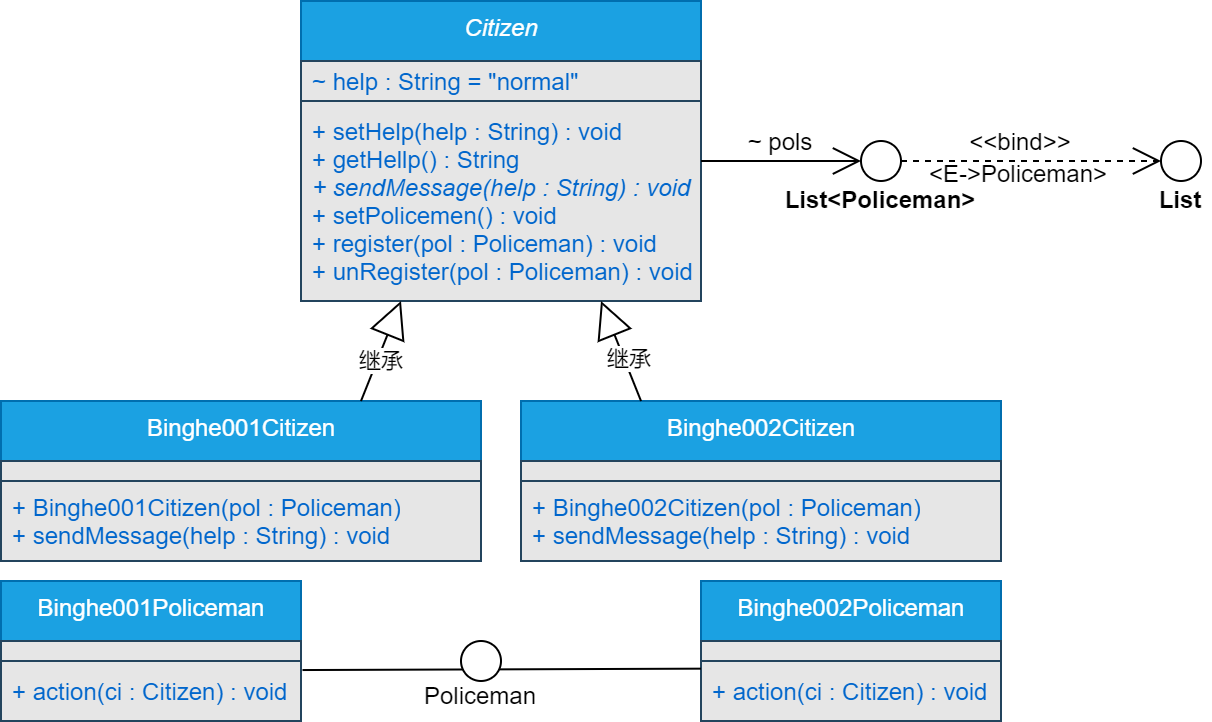

The diagram above was exported from draw.io. Its source (the exported page's mxGraphModel, read from the mxfile embedded in the PNG):
<mxGraphModel dx="2005" dy="-738" grid="0" gridSize="10" guides="1" tooltips="1" connect="1" arrows="1" fold="1" page="0" pageScale="1" pageWidth="827" pageHeight="1169" background="none" math="0" shadow="0">
  <root>
    <mxCell id="WIyWlLk6GJQsqaUBKTNV-0" />
    <mxCell id="WIyWlLk6GJQsqaUBKTNV-1" parent="WIyWlLk6GJQsqaUBKTNV-0" />
    <mxCell id="cpp7QJiTvaDbh-d1Fcf9-8" value="&lt;i&gt;Citizen&lt;/i&gt;" style="swimlane;fontStyle=0;align=center;verticalAlign=top;childLayout=stackLayout;horizontal=1;startSize=30;horizontalStack=0;resizeParent=1;resizeParentMax=0;resizeLast=0;collapsible=0;marginBottom=0;html=1;strokeColor=#006EAF;fillColor=#1ba1e2;fontColor=#ffffff;" parent="WIyWlLk6GJQsqaUBKTNV-1" vertex="1">
      <mxGeometry x="-820" y="1470" width="200" height="150" as="geometry" />
    </mxCell>
    <mxCell id="cpp7QJiTvaDbh-d1Fcf9-9" value="~ help : String = &quot;normal&quot;" style="text;html=1;strokeColor=#23445d;align=left;verticalAlign=middle;spacingLeft=4;spacingRight=4;overflow=hidden;rotatable=0;points=[[0,0.5],[1,0.5]];portConstraint=eastwest;fontColor=#0066CC;fillColor=#E6E6E6;fontStyle=0" parent="cpp7QJiTvaDbh-d1Fcf9-8" vertex="1">
      <mxGeometry y="30" width="200" height="20" as="geometry" />
    </mxCell>
    <mxCell id="cpp7QJiTvaDbh-d1Fcf9-10" value="+ setHelp(help : String) : void&lt;br&gt;+ getHellp() : String&lt;br&gt;&lt;i&gt;+ sendMessage(help : String) : void&lt;/i&gt;&lt;br&gt;+ setPolicemen() : void&lt;br&gt;+ register(pol : Policeman) : void&lt;br&gt;+ unRegister(pol : Policeman) : void" style="text;html=1;strokeColor=#23445d;fillColor=#E6E6E6;align=left;verticalAlign=middle;spacingLeft=4;spacingRight=4;overflow=hidden;rotatable=0;points=[[0,0.5],[1,0.5]];portConstraint=eastwest;fontColor=#0066CC;fontStyle=0" parent="cpp7QJiTvaDbh-d1Fcf9-8" vertex="1">
      <mxGeometry y="50" width="200" height="100" as="geometry" />
    </mxCell>
    <mxCell id="Hoj3iHdjuF6a4GnFdlDD-1" value="&lt;span&gt;Binghe001Citizen&lt;/span&gt;" style="swimlane;fontStyle=0;align=center;verticalAlign=top;childLayout=stackLayout;horizontal=1;startSize=30;horizontalStack=0;resizeParent=1;resizeParentMax=0;resizeLast=0;collapsible=0;marginBottom=0;html=1;strokeColor=#006EAF;fillColor=#1ba1e2;fontColor=#ffffff;" vertex="1" parent="WIyWlLk6GJQsqaUBKTNV-1">
      <mxGeometry x="-970" y="1670" width="240" height="80" as="geometry" />
    </mxCell>
    <mxCell id="Hoj3iHdjuF6a4GnFdlDD-2" value="" style="text;html=1;strokeColor=#23445d;align=left;verticalAlign=middle;spacingLeft=4;spacingRight=4;overflow=hidden;rotatable=0;points=[[0,0.5],[1,0.5]];portConstraint=eastwest;fontColor=#0066CC;fillColor=#E6E6E6;fontStyle=0" vertex="1" parent="Hoj3iHdjuF6a4GnFdlDD-1">
      <mxGeometry y="30" width="240" height="10" as="geometry" />
    </mxCell>
    <mxCell id="Hoj3iHdjuF6a4GnFdlDD-3" value="+ Binghe001Citizen(pol : Policeman)&lt;br&gt;+ sendMessage(help : String) : void" style="text;html=1;strokeColor=#23445d;fillColor=#E6E6E6;align=left;verticalAlign=middle;spacingLeft=4;spacingRight=4;overflow=hidden;rotatable=0;points=[[0,0.5],[1,0.5]];portConstraint=eastwest;fontColor=#0066CC;fontStyle=0" vertex="1" parent="Hoj3iHdjuF6a4GnFdlDD-1">
      <mxGeometry y="40" width="240" height="40" as="geometry" />
    </mxCell>
    <mxCell id="Hoj3iHdjuF6a4GnFdlDD-4" value="&lt;span&gt;Binghe002Citizen&lt;/span&gt;" style="swimlane;fontStyle=0;align=center;verticalAlign=top;childLayout=stackLayout;horizontal=1;startSize=30;horizontalStack=0;resizeParent=1;resizeParentMax=0;resizeLast=0;collapsible=0;marginBottom=0;html=1;strokeColor=#006EAF;fillColor=#1ba1e2;fontColor=#ffffff;" vertex="1" parent="WIyWlLk6GJQsqaUBKTNV-1">
      <mxGeometry x="-710" y="1670" width="240" height="80" as="geometry" />
    </mxCell>
    <mxCell id="Hoj3iHdjuF6a4GnFdlDD-5" value="" style="text;html=1;strokeColor=#23445d;align=left;verticalAlign=middle;spacingLeft=4;spacingRight=4;overflow=hidden;rotatable=0;points=[[0,0.5],[1,0.5]];portConstraint=eastwest;fontColor=#0066CC;fillColor=#E6E6E6;fontStyle=0" vertex="1" parent="Hoj3iHdjuF6a4GnFdlDD-4">
      <mxGeometry y="30" width="240" height="10" as="geometry" />
    </mxCell>
    <mxCell id="Hoj3iHdjuF6a4GnFdlDD-6" value="+ Binghe002Citizen(pol : Policeman)&lt;br&gt;+ sendMessage(help : String) : void" style="text;html=1;strokeColor=#23445d;fillColor=#E6E6E6;align=left;verticalAlign=middle;spacingLeft=4;spacingRight=4;overflow=hidden;rotatable=0;points=[[0,0.5],[1,0.5]];portConstraint=eastwest;fontColor=#0066CC;fontStyle=0" vertex="1" parent="Hoj3iHdjuF6a4GnFdlDD-4">
      <mxGeometry y="40" width="240" height="40" as="geometry" />
    </mxCell>
    <mxCell id="Hoj3iHdjuF6a4GnFdlDD-7" value="&lt;span&gt;Binghe001Policeman&lt;/span&gt;" style="swimlane;fontStyle=0;align=center;verticalAlign=top;childLayout=stackLayout;horizontal=1;startSize=30;horizontalStack=0;resizeParent=1;resizeParentMax=0;resizeLast=0;collapsible=0;marginBottom=0;html=1;strokeColor=#006EAF;fillColor=#1ba1e2;fontColor=#ffffff;" vertex="1" parent="WIyWlLk6GJQsqaUBKTNV-1">
      <mxGeometry x="-970" y="1760" width="150" height="70" as="geometry" />
    </mxCell>
    <mxCell id="Hoj3iHdjuF6a4GnFdlDD-8" value="" style="text;html=1;strokeColor=#23445d;align=left;verticalAlign=middle;spacingLeft=4;spacingRight=4;overflow=hidden;rotatable=0;points=[[0,0.5],[1,0.5]];portConstraint=eastwest;fontColor=#0066CC;fillColor=#E6E6E6;fontStyle=0" vertex="1" parent="Hoj3iHdjuF6a4GnFdlDD-7">
      <mxGeometry y="30" width="150" height="10" as="geometry" />
    </mxCell>
    <mxCell id="Hoj3iHdjuF6a4GnFdlDD-9" value="+ action(ci : Citizen) : void" style="text;html=1;strokeColor=#23445d;fillColor=#E6E6E6;align=left;verticalAlign=middle;spacingLeft=4;spacingRight=4;overflow=hidden;rotatable=0;points=[[0,0.5],[1,0.5]];portConstraint=eastwest;fontColor=#0066CC;fontStyle=0" vertex="1" parent="Hoj3iHdjuF6a4GnFdlDD-7">
      <mxGeometry y="40" width="150" height="30" as="geometry" />
    </mxCell>
    <mxCell id="Hoj3iHdjuF6a4GnFdlDD-10" value="&lt;span&gt;Binghe002Policeman&lt;/span&gt;" style="swimlane;fontStyle=0;align=center;verticalAlign=top;childLayout=stackLayout;horizontal=1;startSize=30;horizontalStack=0;resizeParent=1;resizeParentMax=0;resizeLast=0;collapsible=0;marginBottom=0;html=1;strokeColor=#006EAF;fillColor=#1ba1e2;fontColor=#ffffff;" vertex="1" parent="WIyWlLk6GJQsqaUBKTNV-1">
      <mxGeometry x="-620" y="1760" width="150" height="70" as="geometry" />
    </mxCell>
    <mxCell id="Hoj3iHdjuF6a4GnFdlDD-11" value="" style="text;html=1;strokeColor=#23445d;align=left;verticalAlign=middle;spacingLeft=4;spacingRight=4;overflow=hidden;rotatable=0;points=[[0,0.5],[1,0.5]];portConstraint=eastwest;fontColor=#0066CC;fillColor=#E6E6E6;fontStyle=0" vertex="1" parent="Hoj3iHdjuF6a4GnFdlDD-10">
      <mxGeometry y="30" width="150" height="10" as="geometry" />
    </mxCell>
    <mxCell id="Hoj3iHdjuF6a4GnFdlDD-12" value="+ action(ci : Citizen) : void" style="text;html=1;strokeColor=#23445d;fillColor=#E6E6E6;align=left;verticalAlign=middle;spacingLeft=4;spacingRight=4;overflow=hidden;rotatable=0;points=[[0,0.5],[1,0.5]];portConstraint=eastwest;fontColor=#0066CC;fontStyle=0" vertex="1" parent="Hoj3iHdjuF6a4GnFdlDD-10">
      <mxGeometry y="40" width="150" height="30" as="geometry" />
    </mxCell>
    <mxCell id="Hoj3iHdjuF6a4GnFdlDD-13" value="" style="endArrow=none;html=1;entryX=0;entryY=0.261;entryDx=0;entryDy=0;entryPerimeter=0;exitX=1.005;exitY=0.284;exitDx=0;exitDy=0;exitPerimeter=0;" edge="1" parent="WIyWlLk6GJQsqaUBKTNV-1">
      <mxGeometry width="50" height="50" relative="1" as="geometry">
        <mxPoint x="-819.25" y="1804.52" as="sourcePoint" />
        <mxPoint x="-620" y="1803.83" as="targetPoint" />
      </mxGeometry>
    </mxCell>
    <mxCell id="Hoj3iHdjuF6a4GnFdlDD-15" value="" style="ellipse;whiteSpace=wrap;html=1;aspect=fixed;" vertex="1" parent="WIyWlLk6GJQsqaUBKTNV-1">
      <mxGeometry x="-740" y="1790" width="20" height="20" as="geometry" />
    </mxCell>
    <mxCell id="Hoj3iHdjuF6a4GnFdlDD-16" value="Policeman" style="text;html=1;strokeColor=none;fillColor=none;align=center;verticalAlign=middle;whiteSpace=wrap;rounded=0;" vertex="1" parent="WIyWlLk6GJQsqaUBKTNV-1">
      <mxGeometry x="-750" y="1807" width="40" height="20" as="geometry" />
    </mxCell>
    <mxCell id="Hoj3iHdjuF6a4GnFdlDD-17" value="继承" style="endArrow=block;endSize=16;endFill=0;html=1;exitX=0.75;exitY=0;exitDx=0;exitDy=0;entryX=0.25;entryY=1;entryDx=0;entryDy=0;" edge="1" parent="WIyWlLk6GJQsqaUBKTNV-1">
      <mxGeometry x="-0.1724" y="-2" width="160" relative="1" as="geometry">
        <mxPoint x="-790" y="1670" as="sourcePoint" />
        <mxPoint x="-770" y="1620" as="targetPoint" />
        <mxPoint as="offset" />
      </mxGeometry>
    </mxCell>
    <mxCell id="Hoj3iHdjuF6a4GnFdlDD-18" value="继承" style="endArrow=block;endSize=16;endFill=0;html=1;exitX=0.25;exitY=0;exitDx=0;exitDy=0;" edge="1" parent="WIyWlLk6GJQsqaUBKTNV-1" source="Hoj3iHdjuF6a4GnFdlDD-4">
      <mxGeometry x="-0.1724" y="-2" width="160" relative="1" as="geometry">
        <mxPoint x="-670" y="1670" as="sourcePoint" />
        <mxPoint x="-670" y="1620" as="targetPoint" />
        <mxPoint as="offset" />
      </mxGeometry>
    </mxCell>
    <mxCell id="Hoj3iHdjuF6a4GnFdlDD-19" value="" style="ellipse;whiteSpace=wrap;html=1;aspect=fixed;" vertex="1" parent="WIyWlLk6GJQsqaUBKTNV-1">
      <mxGeometry x="-540" y="1540" width="20" height="20" as="geometry" />
    </mxCell>
    <mxCell id="Hoj3iHdjuF6a4GnFdlDD-20" value="" style="endArrow=open;endFill=1;endSize=12;html=1;" edge="1" parent="WIyWlLk6GJQsqaUBKTNV-1">
      <mxGeometry width="160" relative="1" as="geometry">
        <mxPoint x="-620" y="1550" as="sourcePoint" />
        <mxPoint x="-540" y="1550" as="targetPoint" />
      </mxGeometry>
    </mxCell>
    <mxCell id="Hoj3iHdjuF6a4GnFdlDD-21" value="~ pols" style="text;html=1;strokeColor=none;fillColor=none;align=center;verticalAlign=middle;whiteSpace=wrap;rounded=0;" vertex="1" parent="WIyWlLk6GJQsqaUBKTNV-1">
      <mxGeometry x="-600" y="1530" width="40" height="20" as="geometry" />
    </mxCell>
    <mxCell id="Hoj3iHdjuF6a4GnFdlDD-22" value="List&amp;lt;Policeman&amp;gt;" style="text;html=1;strokeColor=none;fillColor=none;align=center;verticalAlign=middle;whiteSpace=wrap;rounded=0;fontStyle=1" vertex="1" parent="WIyWlLk6GJQsqaUBKTNV-1">
      <mxGeometry x="-550" y="1559" width="40" height="20" as="geometry" />
    </mxCell>
    <mxCell id="Hoj3iHdjuF6a4GnFdlDD-23" value="" style="ellipse;whiteSpace=wrap;html=1;aspect=fixed;" vertex="1" parent="WIyWlLk6GJQsqaUBKTNV-1">
      <mxGeometry x="-390" y="1540" width="20" height="20" as="geometry" />
    </mxCell>
    <mxCell id="Hoj3iHdjuF6a4GnFdlDD-25" value="" style="endArrow=open;endSize=12;dashed=1;html=1;" edge="1" parent="WIyWlLk6GJQsqaUBKTNV-1">
      <mxGeometry width="160" relative="1" as="geometry">
        <mxPoint x="-520" y="1550" as="sourcePoint" />
        <mxPoint x="-390" y="1550" as="targetPoint" />
      </mxGeometry>
    </mxCell>
    <mxCell id="Hoj3iHdjuF6a4GnFdlDD-26" value="&amp;lt;&amp;lt;bind&amp;gt;&amp;gt;" style="text;html=1;strokeColor=none;fillColor=none;align=center;verticalAlign=middle;whiteSpace=wrap;rounded=0;" vertex="1" parent="WIyWlLk6GJQsqaUBKTNV-1">
      <mxGeometry x="-480" y="1530" width="40" height="20" as="geometry" />
    </mxCell>
    <mxCell id="Hoj3iHdjuF6a4GnFdlDD-27" value="&amp;lt;E-&amp;gt;Policeman&amp;gt;" style="text;html=1;strokeColor=none;fillColor=none;align=center;verticalAlign=middle;whiteSpace=wrap;rounded=0;" vertex="1" parent="WIyWlLk6GJQsqaUBKTNV-1">
      <mxGeometry x="-511" y="1546" width="100" height="20" as="geometry" />
    </mxCell>
    <mxCell id="Hoj3iHdjuF6a4GnFdlDD-28" value="List" style="text;html=1;strokeColor=none;fillColor=none;align=center;verticalAlign=middle;whiteSpace=wrap;rounded=0;fontStyle=1" vertex="1" parent="WIyWlLk6GJQsqaUBKTNV-1">
      <mxGeometry x="-395" y="1558.5" width="30" height="21" as="geometry" />
    </mxCell>
  </root>
</mxGraphModel>